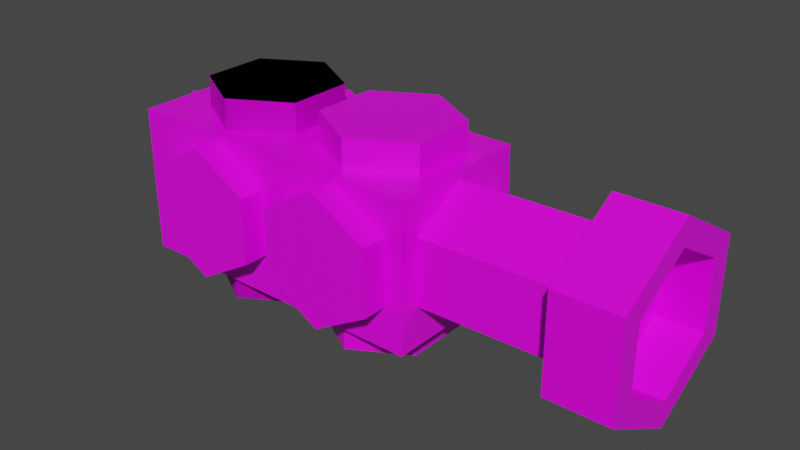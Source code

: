 # Source: missile_pod.blend  (saved by Blender 2.80.75; exported with 4.5.12 LTS)
import bpy
from mathutils import Matrix  # noqa: F401  (used for matrix-valued properties, if any)

bpy.ops.wm.read_factory_settings(use_empty=True)
scene = bpy.context.scene
scene.name = 'Scene'

# ---- collections
col_collection = bpy.data.collections.new('Collection'); scene.collection.children.link(col_collection)

# ---- images (referenced by path relative to the original .blend; pixels are not part of the script)
import os
ASSET_DIR = os.environ.get("B2B_ASSET_DIR", "")  # directory of the original .blend (textures are referenced by path, not embedded)
HERE = os.path.dirname(os.path.abspath(__file__))  # packed textures are extracted next to this script under _unpacked/

def load_image(name, relpath, width, height, colorspace="sRGB"):
    """Load a texture the original file referenced (path relative to the .blend, or extracted next to this script)."""
    p = next((c for c in (os.path.join(HERE, relpath), os.path.join(ASSET_DIR, relpath)) if relpath and os.path.exists(c)), "")
    if p:
        img = bpy.data.images.load(p, check_existing=True)
        img.name = name
    else:  # same state as the original file: an image datablock whose file is absent (Cycles renders it pink)
        img = bpy.data.images.new(name, width, height)
        img.source = "FILE"
        img.filepath = "//" + (relpath or name)
    img.colorspace_settings.name = colorspace
    return img
img_untitled_003 = load_image('Untitled.003', '', 1024, 1024, 'sRGB')
img_untitled_002 = load_image('Untitled.002', 'missile_pod_dumb.png', 1024, 1024, 'sRGB')

# ---- materials (node trees are filled in below, after node groups)
mat_material = bpy.data.materials.new('Material')
mat_material.alpha_threshold = 0.0
mat_material.use_transparent_shadow = False
mat_material.line_color = (0.0, 0.0, 0.0, 1.0)

# ---- material node trees
mat_material.use_nodes = True; mat_material.node_tree.nodes.clear()
_N = mat_material.node_tree.nodes; _L = mat_material.node_tree.links
n0 = _N.new('ShaderNodeOutputMaterial'); n0.name = 'Material Output'; n0.location = (613, 300)
n1 = _N.new('ShaderNodeBsdfPrincipled'); n1.name = 'Principled BSDF.001'; n1.location = (-344, 10)
n1.hide = True
n1.distribution = 'GGX'
n1.subsurface_method = 'BURLEY'
n1.inputs[2].default_value = 0.4
n1.inputs[3].default_value = 1.45
n1.inputs[27].default_value = (0.0, 0.0, 0.0, 1.0)
n1.inputs[28].default_value = 1.0
n2 = _N.new('ShaderNodeBsdfPrincipled'); n2.name = 'Principled BSDF'; n2.location = (-333, 262)
n2.hide = True
n2.distribution = 'GGX'
n2.subsurface_method = 'BURLEY'
n2.inputs[2].default_value = 0.4
n2.inputs[3].default_value = 1.45
n2.inputs[27].default_value = (0.0, 0.0, 0.0, 1.0)
n2.inputs[28].default_value = 1.0
n3 = _N.new('ShaderNodeMixShader'); n3.name = 'Mix Shader'; n3.location = (307, 233)
n4 = _N.new('ShaderNodeTexImage'); n4.name = 'Image Texture.001'; n4.location = (-681, 126)
n4.width = 267
n4.image = img_untitled_003
n5 = _N.new('ShaderNodeTexImage'); n5.name = 'Image Texture'; n5.location = (-679, 381)
n5.width = 267
n5.image = img_untitled_002
_L.new(n3.outputs[0], n0.inputs[0])
_L.new(n4.outputs[0], n1.inputs[0])
_L.new(n4.outputs[1], n3.inputs[0])
_L.new(n1.outputs[0], n3.inputs[2])
_L.new(n2.outputs[0], n3.inputs[1])
_L.new(n5.outputs[0], n2.inputs[0])
n0.is_active_output = True

# ---- world
world_world = bpy.data.worlds.new('World'); scene.world = world_world
world_world.use_nodes = True; world_world.node_tree.nodes.clear()
_N = world_world.node_tree.nodes; _L = world_world.node_tree.links
n0 = _N.new('ShaderNodeOutputWorld'); n0.name = 'World Output'; n0.location = (300, 300)
n1 = _N.new('ShaderNodeBackground'); n1.name = 'Background'; n1.location = (10, 300)
n1.inputs[0].default_value = (0.05088, 0.05088, 0.05088, 1.0)
_L.new(n1.outputs[0], n0.inputs[0])
n0.is_active_output = True
world_world.color = (0.05088, 0.05088, 0.05088)
world_world.use_sun_shadow = False
world_world.sun_shadow_jitter_overblur = 0.0

# ---- meshes
me_cube = bpy.data.meshes.new('Cube')
me_cube.from_pydata([(2.237, 0.6189, 0.6069), (2.232, 0.6229, -0.6126), (2.237, -0.6121, 0.6069), (2.232, -0.6082, -0.6126), (-0.3556, 0.6189, 0.6069), (-0.3611, 0.6229, -0.6126), (-0.3556, -0.6121, 0.6069), (-0.3611, -0.6082, -0.6126), (0.4341, 0.5498, -0.8448), (0.4399, 0.5734, 0.8541), (0.9038, 0.2786, -0.8448), (0.9097, 0.3022, 0.8541), (0.9038, -0.2638, -0.8448), (0.9097, -0.2402, 0.8541), (0.4341, -0.535, -0.8448), (0.4399, -0.5114, 0.8541), (-0.03567, -0.2638, -0.8448), (-0.02981, -0.2402, 0.8541), (-0.03567, 0.2786, -0.8448), (-0.02981, 0.3022, 0.8541), (0.4341, 0.5498, -0.8448), (0.4399, 0.5734, 0.8541), (0.9038, 0.2786, -0.8448), (0.9097, 0.3022, 0.8541), (0.9038, -0.2638, -0.8448), (0.9097, -0.2402, 0.8541), (0.4341, -0.535, -0.8448), (0.4399, -0.5114, 0.8541), (-0.03567, -0.2638, -0.8448), (-0.02981, -0.2402, 0.8541), (-0.03567, 0.2786, -0.8448), (-0.02981, 0.3022, 0.8541), (1.61, 0.5498, -0.8448), (1.615, 0.5734, 0.8541), (2.079, 0.2786, -0.8448), (2.085, 0.3022, 0.8541), (2.079, -0.2638, -0.8448), (2.085, -0.2402, 0.8541), (1.61, -0.535, -0.8448), (1.615, -0.5114, 0.8541), (1.14, -0.2638, -0.8448), (1.146, -0.2402, 0.8541), (1.14, 0.2786, -0.8448), (1.146, 0.3022, 0.8541), (0.4341, 0.8686, 0.5353), (0.4399, -0.8303, 0.5589), (0.9038, 0.8686, 0.2641), (0.9097, -0.8303, 0.2877), (0.9038, 0.8686, -0.2783), (0.9097, -0.8303, -0.2547), (0.4341, 0.8686, -0.5495), (0.4399, -0.8303, -0.5259), (-0.03567, 0.8686, -0.2783), (-0.02981, -0.8303, -0.2547), (-0.03567, 0.8686, 0.2641), (-0.02981, -0.8303, 0.2877), (1.61, 0.8686, 0.5353), (1.615, -0.8303, 0.5589), (2.079, 0.8686, 0.2641), (2.085, -0.8303, 0.2877), (2.079, 0.8686, -0.2783), (2.085, -0.8303, -0.2547), (1.61, 0.8686, -0.5495), (1.615, -0.8303, -0.5259), (1.14, 0.8686, -0.2783), (1.146, -0.8303, -0.2547), (1.14, 0.8686, 0.2641), (1.146, -0.8303, 0.2877), (-0.5495, 0.01624, 0.5353), (1.149, 0.02211, 0.5589), (-0.5495, 0.486, 0.2641), (1.149, 0.4918, 0.2877), (-0.5495, 0.486, -0.2783), (1.149, 0.4918, -0.2547), (-0.5495, 0.01624, -0.5495), (1.149, 0.02211, -0.5259), (-0.5495, -0.4535, -0.2783), (1.149, -0.4476, -0.2547), (-0.5495, -0.4535, 0.2641), (1.149, -0.4476, 0.2877), (1.711, 0.01624, 0.5353), (3.41, 0.02211, 0.5589), (1.711, 0.486, 0.2641), (3.41, 0.4918, 0.2877), (1.711, 0.486, -0.2783), (3.41, 0.4918, -0.2547), (1.711, 0.01624, -0.5495), (3.41, 0.02211, -0.5259), (1.711, -0.4535, -0.2783), (3.41, -0.4476, -0.2547), (1.711, -0.4535, 0.2641), (3.41, -0.4476, 0.2877), (3.41, 0.705, 0.4108), (3.41, 0.02211, 0.805), (3.41, 0.705, -0.3778), (3.41, 0.02211, -0.772), (3.41, -0.6608, -0.3778), (3.41, -0.6608, 0.4108), (3.933, 0.705, 0.4108), (3.933, 0.02211, 0.805), (3.933, 0.705, -0.3778), (3.933, 0.02211, -0.772), (3.933, -0.6608, -0.3778), (3.933, -0.6608, 0.4108), (3.933, 0.5156, 0.3014), (3.933, 0.02211, 0.5863), (3.933, 0.5156, -0.2684), (3.933, 0.02211, -0.5533), (3.933, -0.4714, -0.2684), (3.933, -0.4714, 0.3014), (3.564, 0.5156, 0.3014), (3.564, 0.02211, 0.5863), (3.564, 0.5156, -0.2684), (3.564, 0.02211, -0.5533), (3.564, -0.4714, -0.2684), (3.564, -0.4714, 0.3014), (3.564, 0.2909, 0.1717), (3.564, 0.02211, 0.3268), (3.564, 0.2909, -0.1387), (3.564, 0.02211, -0.2938), (3.564, -0.2467, -0.1387), (3.564, -0.2467, 0.1717), (-0.2492, 0.2909, 0.1717), (-0.2492, 0.02211, 0.3268), (-0.2492, 0.2909, -0.1387), (-0.2492, 0.02211, -0.2938), (-0.2492, -0.2466, -0.1387), (-0.2492, -0.2466, 0.1717)], [], [(0, 4, 6, 2), (3, 2, 6, 7), (7, 6, 4, 5), (5, 1, 3, 7), (1, 0, 2, 3), (5, 4, 0, 1), (8, 9, 11, 10), (10, 11, 13, 12), (12, 13, 15, 14), (14, 15, 17, 16), (11, 9, 19, 17, 15, 13), (16, 17, 19, 18), (18, 19, 9, 8), (8, 10, 12, 14, 16, 18), (20, 21, 23, 22), (22, 23, 25, 24), (24, 25, 27, 26), (26, 27, 29, 28), (23, 21, 31, 29, 27, 25), (28, 29, 31, 30), (30, 31, 21, 20), (20, 22, 24, 26, 28, 30), (32, 33, 35, 34), (34, 35, 37, 36), (36, 37, 39, 38), (38, 39, 41, 40), (35, 33, 43, 41, 39, 37), (40, 41, 43, 42), (42, 43, 33, 32), (32, 34, 36, 38, 40, 42), (44, 45, 47, 46), (46, 47, 49, 48), (48, 49, 51, 50), (50, 51, 53, 52), (47, 45, 55, 53, 51, 49), (52, 53, 55, 54), (54, 55, 45, 44), (44, 46, 48, 50, 52, 54), (56, 57, 59, 58), (58, 59, 61, 60), (60, 61, 63, 62), (62, 63, 65, 64), (59, 57, 67, 65, 63, 61), (64, 65, 67, 66), (66, 67, 57, 56), (56, 58, 60, 62, 64, 66), (68, 69, 71, 70), (70, 71, 73, 72), (72, 73, 75, 74), (74, 75, 77, 76), (71, 69, 79, 77, 75, 73), (76, 77, 79, 78), (78, 79, 69, 68), (68, 70, 72, 74, 76, 78), (80, 81, 83, 82), (82, 83, 85, 84), (84, 85, 87, 86), (86, 87, 89, 88), (91, 89, 96, 97), (88, 89, 91, 90), (90, 91, 81, 80), (80, 82, 84, 86, 88, 90), (93, 97, 103, 99), (83, 81, 93, 92), (87, 85, 94, 95), (81, 91, 97, 93), (89, 87, 95, 96), (85, 83, 92, 94), (103, 102, 108, 109), (96, 95, 101, 102), (94, 92, 98, 100), (97, 96, 102, 103), (95, 94, 100, 101), (92, 93, 99, 98), (105, 109, 115, 111), (101, 100, 106, 107), (98, 99, 105, 104), (99, 103, 109, 105), (102, 101, 107, 108), (100, 98, 104, 106), (115, 114, 120, 121), (108, 107, 113, 114), (106, 104, 110, 112), (109, 108, 114, 115), (107, 106, 112, 113), (104, 105, 111, 110), (117, 121, 127, 123), (113, 112, 118, 119), (110, 111, 117, 116), (111, 115, 121, 117), (114, 113, 119, 120), (112, 110, 116, 118), (122, 123, 127, 126, 125, 124), (120, 119, 125, 126), (118, 116, 122, 124), (121, 120, 126, 127), (119, 118, 124, 125), (116, 117, 123, 122)])
_uv = me_cube.uv_layers.new(name='UVMap')
_uv.uv.foreach_set('vector', [0.4816, 0.9793, 0.4816, 0.4802, 0.7186, 0.4802, 0.7186, 0.9793, 0.4774, 0.4852, 0.7121, 0.4841, 0.7121, 0.9832, 0.4774, 0.9843, 0.7141, 0.7394, 0.4793, 0.7402, 0.4793, 0.5032, 0.7141, 0.5024, 0.7177, 0.4807, 0.7177, 0.9798, 0.4807, 0.9798, 0.4807, 0.4807, 0.4793, 0.7405, 0.7141, 0.7413, 0.7141, 0.9782, 0.4793, 0.9775, 0.7158, 0.9843, 0.481, 0.9832, 0.481, 0.4841, 0.7158, 0.4852, 0.4055, 0.774, 0.4055, 0.9678, 0.3409, 0.9678, 0.3409, 0.774, 0.3409, 0.774, 0.3409, 0.9678, 0.2763, 0.9678, 0.2763, 0.774, 0.2763, 0.774, 0.2763, 0.9678, 0.2117, 0.9678, 0.2117, 0.774, 0.2117, 0.774, 0.2117, 0.9678, 0.1471, 0.9678, 0.1471, 0.774, 0.9827, 0.371, 0.8484, 0.4485, 0.7141, 0.371, 0.7141, 0.2159, 0.8484, 0.1383, 0.9827, 0.2159, 0.1471, 0.774, 0.1471, 0.9678, 0.08247, 0.9678, 0.08247, 0.774, 0.08247, 0.774, 0.08247, 0.9678, 0.01787, 0.9678, 0.01787, 0.774, 0.8461, 0.4544, 0.9855, 0.3739, 0.9855, 0.2129, 0.8461, 0.1324, 0.7067, 0.2129, 0.7067, 0.3739, 0.7529, 0.9495, 0.7529, 0.4506, 0.9121, 0.4513, 0.9121, 0.9502, 0.9167, 0.4582, 0.9167, 0.9571, 0.7575, 0.9549, 0.7575, 0.456, 0.7583, 0.9515, 0.7583, 0.4525, 0.9176, 0.4541, 0.9176, 0.953, 0.9152, 0.4498, 0.9152, 0.9487, 0.756, 0.9493, 0.756, 0.4504, 0.8485, 0.449, 0.7106, 0.3693, 0.7106, 0.2101, 0.8485, 0.1304, 0.9865, 0.2101, 0.9865, 0.3693, 0.916, 0.4525, 0.916, 0.9515, 0.7567, 0.9537, 0.7567, 0.4548, 0.913, 0.4494, 0.913, 0.9484, 0.7537, 0.9499, 0.7537, 0.451, 0.9861, 0.2132, 0.9861, 0.3724, 0.8481, 0.4521, 0.7102, 0.3724, 0.7102, 0.2132, 0.8481, 0.1335, 0.7529, 0.9495, 0.7529, 0.4506, 0.9121, 0.4513, 0.9121, 0.9502, 0.9167, 0.4582, 0.9167, 0.9571, 0.7575, 0.9549, 0.7575, 0.456, 0.7583, 0.9515, 0.7583, 0.4525, 0.9176, 0.4541, 0.9176, 0.953, 0.9152, 0.4498, 0.9152, 0.9487, 0.756, 0.9493, 0.756, 0.4504, 0.8485, 0.449, 0.7106, 0.3693, 0.7106, 0.2101, 0.8485, 0.1304, 0.9865, 0.2101, 0.9865, 0.3693, 0.916, 0.4525, 0.916, 0.9515, 0.7567, 0.9537, 0.7567, 0.4548, 0.913, 0.4494, 0.913, 0.9484, 0.7537, 0.9499, 0.7537, 0.451, 0.9861, 0.2132, 0.9861, 0.3724, 0.8481, 0.4521, 0.7102, 0.3724, 0.7102, 0.2132, 0.8481, 0.1335, 0.7529, 0.9495, 0.7529, 0.4506, 0.9121, 0.4513, 0.9121, 0.9502, 0.9167, 0.4582, 0.9167, 0.9571, 0.7575, 0.9549, 0.7575, 0.456, 0.7583, 0.9515, 0.7583, 0.4525, 0.9176, 0.4541, 0.9176, 0.953, 0.9152, 0.4498, 0.9152, 0.9487, 0.756, 0.9493, 0.756, 0.4504, 0.8485, 0.449, 0.7106, 0.3693, 0.7106, 0.2101, 0.8485, 0.1304, 0.9865, 0.2101, 0.9865, 0.3693, 0.916, 0.4525, 0.916, 0.9515, 0.7567, 0.9537, 0.7567, 0.4548, 0.913, 0.4494, 0.913, 0.9484, 0.7537, 0.9499, 0.7537, 0.451, 0.9861, 0.2132, 0.9861, 0.3724, 0.8481, 0.4521, 0.7102, 0.3724, 0.7102, 0.2132, 0.8481, 0.1335, 0.7529, 0.9495, 0.7529, 0.4506, 0.9121, 0.4513, 0.9121, 0.9502, 0.9167, 0.4582, 0.9167, 0.9571, 0.7575, 0.9549, 0.7575, 0.456, 0.7583, 0.9515, 0.7583, 0.4525, 0.9176, 0.4541, 0.9176, 0.953, 0.9152, 0.4498, 0.9152, 0.9487, 0.756, 0.9493, 0.756, 0.4504, 0.8485, 0.449, 0.7106, 0.3693, 0.7106, 0.2101, 0.8485, 0.1304, 0.9865, 0.2101, 0.9865, 0.3693, 0.916, 0.4525, 0.916, 0.9515, 0.7567, 0.9537, 0.7567, 0.4548, 0.913, 0.4494, 0.913, 0.9484, 0.7537, 0.9499, 0.7537, 0.451, 0.9861, 0.2132, 0.9861, 0.3724, 0.8481, 0.4521, 0.7102, 0.3724, 0.7102, 0.2132, 0.8481, 0.1335, 0.7529, 0.9495, 0.7529, 0.4506, 0.9121, 0.4513, 0.9121, 0.9502, 0.9167, 0.4582, 0.9167, 0.9571, 0.7575, 0.9549, 0.7575, 0.456, 0.7583, 0.9515, 0.7583, 0.4525, 0.9176, 0.4541, 0.9176, 0.953, 0.9152, 0.4498, 0.9152, 0.9487, 0.756, 0.9493, 0.756, 0.4504, 0.8485, 0.449, 0.7106, 0.3693, 0.7106, 0.2101, 0.8485, 0.1304, 0.9865, 0.2101, 0.9865, 0.3693, 0.916, 0.4525, 0.916, 0.9515, 0.7567, 0.9537, 0.7567, 0.4548, 0.913, 0.4494, 0.913, 0.9484, 0.7537, 0.9499, 0.7537, 0.451, 0.9861, 0.2132, 0.9861, 0.3724, 0.8481, 0.4521, 0.7102, 0.3724, 0.7102, 0.2132, 0.8481, 0.1335, 0.3881, 0.1964, 0.3881, 0.3581, 0.3365, 0.3579, 0.3365, 0.1962, 0.2848, 0.1959, 0.2848, 0.03422, 0.3364, 0.03494, 0.3364, 0.1966, 0.2091, 0.1381, 0.2091, 0.2998, 0.1574, 0.2992, 0.1574, 0.1376, 0.3881, 0.03422, 0.3881, 0.1959, 0.3365, 0.1961, 0.3365, 0.03442, 0.1057, 0.3, 0.1573, 0.2992, 0.1573, 0.2992, 0.1057, 0.3, 0.1573, 0.1376, 0.1573, 0.2992, 0.1057, 0.3, 0.1057, 0.1383, 0.2092, 0.2998, 0.2092, 0.1381, 0.2608, 0.1376, 0.2608, 0.2992, 0.1952, 0.1116, 0.1952, 0.06002, 0.2399, 0.03422, 0.2846, 0.06002, 0.2846, 0.1116, 0.2399, 0.1374, 0.2608, 0.1376, 0.2092, 0.1381, 0.2092, 0.1381, 0.2608, 0.1376, 0.3365, 0.3579, 0.3881, 0.3581, 0.3881, 0.3581, 0.3365, 0.3579, 0.1574, 0.2992, 0.2091, 0.2998, 0.2091, 0.2998, 0.1574, 0.2992, 0.2608, 0.1376, 0.2092, 0.1381, 0.2092, 0.1381, 0.2608, 0.1376, 0.3365, 0.1961, 0.3881, 0.1959, 0.3881, 0.1959, 0.3365, 0.1961, 0.3364, 0.03494, 0.2848, 0.03422, 0.2848, 0.03422, 0.3364, 0.03494, 0.1057, 0.3, 0.1573, 0.2992, 0.1573, 0.2992, 0.1057, 0.3, 0.3365, 0.1961, 0.3881, 0.1959, 0.3881, 0.1959, 0.3365, 0.1961, 0.3364, 0.03494, 0.2848, 0.03422, 0.2848, 0.03422, 0.3364, 0.03494, 0.1057, 0.3, 0.1573, 0.2992, 0.1573, 0.2992, 0.1057, 0.3, 0.1574, 0.2992, 0.2091, 0.2998, 0.2091, 0.2998, 0.1574, 0.2992, 0.3365, 0.3579, 0.3881, 0.3581, 0.3881, 0.3581, 0.3365, 0.3579, 0.2608, 0.1376, 0.2092, 0.1381, 0.2092, 0.1381, 0.2608, 0.1376, 0.1574, 0.2992, 0.2091, 0.2998, 0.2091, 0.2998, 0.1574, 0.2992, 0.3365, 0.3579, 0.3881, 0.3581, 0.3881, 0.3581, 0.3365, 0.3579, 0.2608, 0.1376, 0.2092, 0.1381, 0.2092, 0.1381, 0.2608, 0.1376, 0.3365, 0.1961, 0.3881, 0.1959, 0.3881, 0.1959, 0.3365, 0.1961, 0.3364, 0.03494, 0.2848, 0.03422, 0.2848, 0.03422, 0.3364, 0.03494, 0.1057, 0.3, 0.1573, 0.2992, 0.1573, 0.2992, 0.1057, 0.3, 0.3365, 0.1961, 0.3881, 0.1959, 0.3881, 0.1959, 0.3365, 0.1961, 0.3364, 0.03494, 0.2848, 0.03422, 0.2848, 0.03422, 0.3364, 0.03494, 0.1057, 0.3, 0.1573, 0.2992, 0.1573, 0.2992, 0.1057, 0.3, 0.1574, 0.2992, 0.2091, 0.2998, 0.2091, 0.2998, 0.1574, 0.2992, 0.3365, 0.3579, 0.3881, 0.3581, 0.3881, 0.3581, 0.3365, 0.3579, 0.2608, 0.1376, 0.2092, 0.1381, 0.2092, 0.1381, 0.2608, 0.1376, 0.1574, 0.2992, 0.2091, 0.2998, 0.2091, 0.2998, 0.1574, 0.2992, 0.3365, 0.3579, 0.3881, 0.3581, 0.3881, 0.3581, 0.3365, 0.3579, 0.2608, 0.1376, 0.2092, 0.1381, 0.2092, 0.1381, 0.2608, 0.1376, 0.3365, 0.1961, 0.3881, 0.1959, 0.3881, 0.1959, 0.3365, 0.1961, 0.3364, 0.03494, 0.2848, 0.03422, 0.2848, 0.03422, 0.3364, 0.03494, 0.1504, 0.03422, 0.1951, 0.06002, 0.1951, 0.1116, 0.1504, 0.1374, 0.1057, 0.1116, 0.1057, 0.06002, 0.3365, 0.1961, 0.3881, 0.1959, 0.3881, 0.1959, 0.3365, 0.1961, 0.3364, 0.03494, 0.2848, 0.03422, 0.2848, 0.03422, 0.3364, 0.03494, 0.1057, 0.3, 0.1573, 0.2992, 0.1573, 0.2992, 0.1057, 0.3, 0.1574, 0.2992, 0.2091, 0.2998, 0.2091, 0.2998, 0.1574, 0.2992, 0.3365, 0.3579, 0.3881, 0.3581, 0.3881, 0.3581, 0.3365, 0.3579])
me_cube.materials.append(mat_material)
me_cube.use_remesh_preserve_volume = False
me_cube.use_remesh_preserve_attributes = False
me_cube.use_mirror_vertex_groups = False
me_cube.update()

# ---- objects
ob_cube = bpy.data.objects.new('Cube', me_cube)

# ---- transforms, parenting, visibility, modifiers, constraints
ob_cube.location = (-0.179, 0.0, 0.0)
ob_cube.scale = (0.1882, 0.1882, 0.1882)
ob_cube.lock_rotations_4d = False
ob_cube.empty_display_type = 'ARROWS'
ob_cube.lineart.crease_threshold = 0.0

# ---- collection membership
col_collection.objects.link(ob_cube)

# ---- scene / render settings (as saved in the file)
scene.frame_start = 1; scene.frame_end = 250; scene.frame_set(1)
scene.render.engine = 'BLENDER_EEVEE_NEXT'
scene.cycles.use_denoising = False
scene.cycles.samples = 128
scene.cycles.sampling_pattern = 'TABULATED_SOBOL'
scene.cycles.use_adaptive_sampling = False
scene.cycles.use_light_tree = False
scene.view_settings.view_transform = 'Filmic'
bpy.context.view_layer.update()

# ---- added for rendering (the .blend has no active camera and no usable light): camera, sun
cam_auto = bpy.data.cameras.new('AutoCamera')
cam_auto.lens = 50.0
cam_auto.sensor_width = 36.0
cam_auto.clip_end = 1000.0
ob_auto_camera = bpy.data.objects.new('AutoCamera', cam_auto)
scene.collection.objects.link(ob_auto_camera)
ob_auto_camera.location = (1.0251, -1.05917, 0.709398)
ob_auto_camera.rotation_euler = (1.09748, -7.21219e-08, 0.694738)
scene.camera = ob_auto_camera
light_auto_sun = bpy.data.lights.new('AutoSun', 'SUN')
light_auto_sun.energy = 3.0
light_auto_sun.angle = 0.0523599
ob_auto_sun = bpy.data.objects.new('AutoSun', light_auto_sun)
scene.collection.objects.link(ob_auto_sun)
ob_auto_sun.rotation_euler = (0.872665, 0.174533, 0.523599)
bpy.context.view_layer.update()
